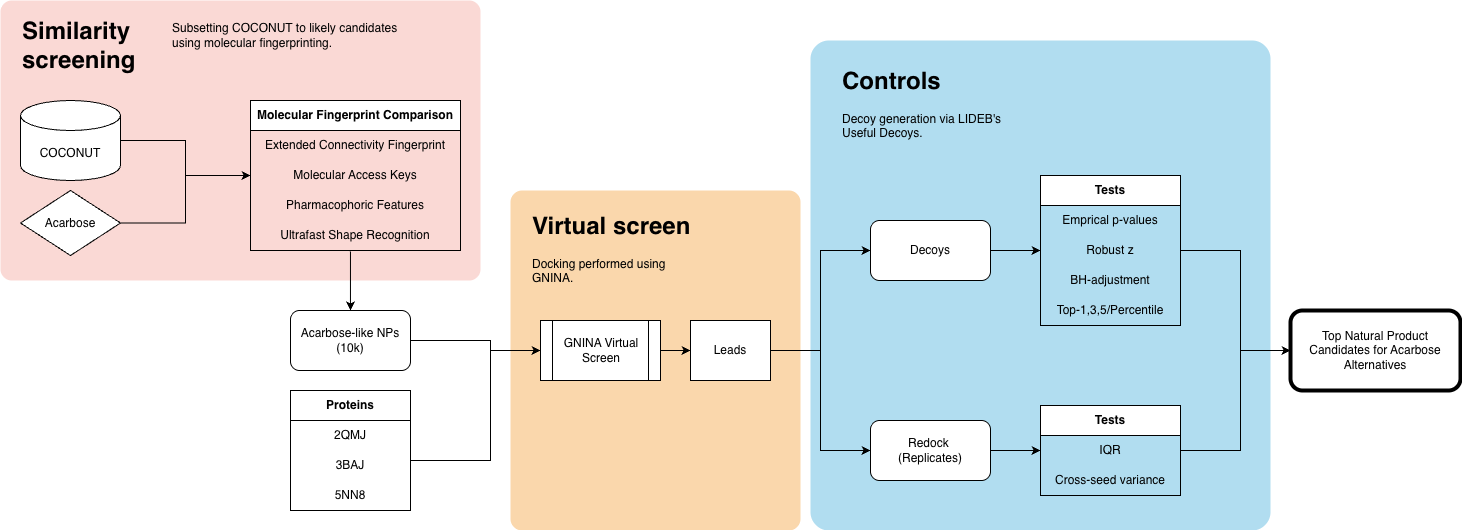

The diagram above was exported from draw.io. Its source (the exported page's mxGraphModel, read from the mxfile embedded in the PNG):
<mxGraphModel dx="1485" dy="1115" grid="1" gridSize="10" guides="1" tooltips="1" connect="1" arrows="1" fold="1" page="1" pageScale="1" pageWidth="1920" pageHeight="1200" math="0" shadow="0">
  <root>
    <mxCell id="0" />
    <mxCell id="1" parent="0" />
    <mxCell id="GBUme_Sv8yDAGbLw6f8v-63" parent="1" style="rounded=1;whiteSpace=wrap;html=1;labelBackgroundColor=#D6EDFF;fillColor=#fad9d5;strokeColor=none;arcSize=4;align=left;" value="" vertex="1">
      <mxGeometry height="280" width="480" x="230" y="335" as="geometry" />
    </mxCell>
    <mxCell id="GBUme_Sv8yDAGbLw6f8v-64" parent="1" style="text;html=1;whiteSpace=wrap;overflow=hidden;rounded=0;" value="&lt;h1 style=&quot;margin-top: 0px;&quot;&gt;&lt;span style=&quot;background-color: transparent; color: light-dark(rgb(0, 0, 0), rgb(255, 255, 255));&quot;&gt;Similarity screening&lt;/span&gt;&lt;/h1&gt;&lt;div&gt;&lt;br&gt;&lt;/div&gt;" vertex="1">
      <mxGeometry height="120" width="200" x="250" y="345" as="geometry" />
    </mxCell>
    <mxCell id="GBUme_Sv8yDAGbLw6f8v-65" parent="1" style="text;html=1;whiteSpace=wrap;strokeColor=none;fillColor=none;align=left;verticalAlign=middle;rounded=0;" value="&lt;span style=&quot;color: rgb(0, 0, 0); font-family: Helvetica; font-size: 12px; font-style: normal; font-variant-ligatures: normal; font-variant-caps: normal; font-weight: 400; letter-spacing: normal; orphans: 2; text-indent: 0px; text-transform: none; widows: 2; word-spacing: 0px; -webkit-text-stroke-width: 0px; white-space: normal; text-decoration-thickness: initial; text-decoration-style: initial; text-decoration-color: initial; float: none; display: inline !important;&quot;&gt;Subsetting COCONUT to likely candidates using molecular fingerprinting.&lt;/span&gt;" vertex="1">
      <mxGeometry height="30" width="240" x="400" y="355" as="geometry" />
    </mxCell>
    <mxCell id="GBUme_Sv8yDAGbLw6f8v-58" parent="1" style="rounded=1;whiteSpace=wrap;html=1;labelBackgroundColor=#D6EDFF;fillColor=#fad7ac;strokeColor=none;arcSize=4;align=left;" value="" vertex="1">
      <mxGeometry height="340" width="290" x="740" y="525" as="geometry" />
    </mxCell>
    <mxCell id="GBUme_Sv8yDAGbLw6f8v-59" parent="1" style="text;html=1;whiteSpace=wrap;overflow=hidden;rounded=0;" value="&lt;h1 style=&quot;margin-top: 0px;&quot;&gt;Virtual screen&lt;/h1&gt;&lt;div&gt;Docking performed using GNINA.&lt;/div&gt;" vertex="1">
      <mxGeometry height="120" width="173.33333333333334" x="759.9996296296297" y="540" as="geometry" />
    </mxCell>
    <mxCell id="GBUme_Sv8yDAGbLw6f8v-56" parent="1" style="rounded=1;whiteSpace=wrap;html=1;labelBackgroundColor=#D6EDFF;fillColor=#b1ddf0;strokeColor=none;arcSize=4;align=left;" value="" vertex="1">
      <mxGeometry height="490" width="460" x="1040" y="375" as="geometry" />
    </mxCell>
    <mxCell id="GBUme_Sv8yDAGbLw6f8v-2" parent="1" style="swimlane;fontStyle=0;childLayout=stackLayout;horizontal=1;startSize=30;horizontalStack=0;resizeParent=1;resizeParentMax=0;resizeLast=0;collapsible=1;marginBottom=0;whiteSpace=wrap;html=1;" value="&lt;b&gt;Proteins&lt;/b&gt;" vertex="1">
      <mxGeometry height="120" width="120" x="520" y="725" as="geometry" />
    </mxCell>
    <mxCell id="GBUme_Sv8yDAGbLw6f8v-3" parent="GBUme_Sv8yDAGbLw6f8v-2" style="text;strokeColor=none;fillColor=none;align=center;verticalAlign=middle;spacingLeft=4;spacingRight=4;overflow=hidden;points=[[0,0.5],[1,0.5]];portConstraint=eastwest;rotatable=0;whiteSpace=wrap;html=1;" value="2QMJ" vertex="1">
      <mxGeometry height="30" width="120" y="30" as="geometry" />
    </mxCell>
    <mxCell id="GBUme_Sv8yDAGbLw6f8v-4" parent="GBUme_Sv8yDAGbLw6f8v-2" style="text;strokeColor=none;fillColor=none;align=center;verticalAlign=middle;spacingLeft=4;spacingRight=4;overflow=hidden;points=[[0,0.5],[1,0.5]];portConstraint=eastwest;rotatable=0;whiteSpace=wrap;html=1;" value="3BAJ" vertex="1">
      <mxGeometry height="30" width="120" y="60" as="geometry" />
    </mxCell>
    <mxCell id="GBUme_Sv8yDAGbLw6f8v-5" parent="GBUme_Sv8yDAGbLw6f8v-2" style="text;strokeColor=none;fillColor=none;align=center;verticalAlign=middle;spacingLeft=4;spacingRight=4;overflow=hidden;points=[[0,0.5],[1,0.5]];portConstraint=eastwest;rotatable=0;whiteSpace=wrap;html=1;" value="5NN8" vertex="1">
      <mxGeometry height="30" width="120" y="90" as="geometry" />
    </mxCell>
    <mxCell id="GBUme_Sv8yDAGbLw6f8v-50" edge="1" parent="1" source="GBUme_Sv8yDAGbLw6f8v-6" style="edgeStyle=orthogonalEdgeStyle;rounded=0;orthogonalLoop=1;jettySize=auto;html=1;exitX=1;exitY=0.5;exitDx=0;exitDy=0;entryX=0;entryY=0.5;entryDx=0;entryDy=0;" target="GBUme_Sv8yDAGbLw6f8v-9">
      <mxGeometry relative="1" as="geometry" />
    </mxCell>
    <mxCell id="GBUme_Sv8yDAGbLw6f8v-6" parent="1" style="rhombus;whiteSpace=wrap;html=1;" value="Acarbose" vertex="1">
      <mxGeometry height="65" width="100" x="250" y="525" as="geometry" />
    </mxCell>
    <mxCell id="GBUme_Sv8yDAGbLw6f8v-7" parent="1" style="swimlane;fontStyle=0;childLayout=stackLayout;horizontal=1;startSize=30;horizontalStack=0;resizeParent=1;resizeParentMax=0;resizeLast=0;collapsible=1;marginBottom=0;whiteSpace=wrap;html=1;" value="&lt;b&gt;Molecular Fingerprint Comparison&lt;/b&gt;" vertex="1">
      <mxGeometry height="150" width="210" x="480" y="435" as="geometry" />
    </mxCell>
    <mxCell id="GBUme_Sv8yDAGbLw6f8v-8" parent="GBUme_Sv8yDAGbLw6f8v-7" style="text;strokeColor=none;fillColor=none;align=center;verticalAlign=middle;spacingLeft=4;spacingRight=4;overflow=hidden;points=[[0,0.5],[1,0.5]];portConstraint=eastwest;rotatable=0;whiteSpace=wrap;html=1;" value="Extended Connectivity Fingerprint" vertex="1">
      <mxGeometry height="30" width="210" y="30" as="geometry" />
    </mxCell>
    <mxCell id="GBUme_Sv8yDAGbLw6f8v-9" parent="GBUme_Sv8yDAGbLw6f8v-7" style="text;strokeColor=none;fillColor=none;align=center;verticalAlign=middle;spacingLeft=4;spacingRight=4;overflow=hidden;points=[[0,0.5],[1,0.5]];portConstraint=eastwest;rotatable=0;whiteSpace=wrap;html=1;" value="Molecular Access Keys" vertex="1">
      <mxGeometry height="30" width="210" y="60" as="geometry" />
    </mxCell>
    <mxCell id="GBUme_Sv8yDAGbLw6f8v-11" parent="GBUme_Sv8yDAGbLw6f8v-7" style="text;strokeColor=none;fillColor=none;align=center;verticalAlign=middle;spacingLeft=4;spacingRight=4;overflow=hidden;points=[[0,0.5],[1,0.5]];portConstraint=eastwest;rotatable=0;whiteSpace=wrap;html=1;" value="Pharmacophoric Features" vertex="1">
      <mxGeometry height="30" width="210" y="90" as="geometry" />
    </mxCell>
    <mxCell id="GBUme_Sv8yDAGbLw6f8v-10" parent="GBUme_Sv8yDAGbLw6f8v-7" style="text;strokeColor=none;fillColor=none;align=center;verticalAlign=middle;spacingLeft=4;spacingRight=4;overflow=hidden;points=[[0,0.5],[1,0.5]];portConstraint=eastwest;rotatable=0;whiteSpace=wrap;html=1;" value="Ultrafast Shape Recognition" vertex="1">
      <mxGeometry height="30" width="210" y="120" as="geometry" />
    </mxCell>
    <mxCell id="GBUme_Sv8yDAGbLw6f8v-26" edge="1" parent="1" style="edgeStyle=orthogonalEdgeStyle;rounded=0;orthogonalLoop=1;jettySize=auto;html=1;exitX=1;exitY=0.5;exitDx=0;exitDy=0;" target="GBUme_Sv8yDAGbLw6f8v-23">
      <mxGeometry relative="1" as="geometry">
        <mxPoint x="890" y="685" as="sourcePoint" />
      </mxGeometry>
    </mxCell>
    <mxCell id="GBUme_Sv8yDAGbLw6f8v-62" edge="1" parent="1" source="GBUme_Sv8yDAGbLw6f8v-18" style="edgeStyle=orthogonalEdgeStyle;rounded=0;orthogonalLoop=1;jettySize=auto;html=1;exitX=1;exitY=0.5;exitDx=0;exitDy=0;">
      <mxGeometry relative="1" as="geometry">
        <Array as="points">
          <mxPoint x="720" y="675" />
          <mxPoint x="720" y="685" />
        </Array>
        <mxPoint x="780" y="684.9999999999998" as="targetPoint" />
      </mxGeometry>
    </mxCell>
    <mxCell id="GBUme_Sv8yDAGbLw6f8v-18" parent="1" style="rounded=1;whiteSpace=wrap;html=1;" value="Acarbose-like NPs (10k)" vertex="1">
      <mxGeometry height="60" width="120" x="520" y="645" as="geometry" />
    </mxCell>
    <mxCell id="GBUme_Sv8yDAGbLw6f8v-19" edge="1" parent="1" source="GBUme_Sv8yDAGbLw6f8v-10" style="edgeStyle=orthogonalEdgeStyle;rounded=0;orthogonalLoop=1;jettySize=auto;html=1;exitX=0.476;exitY=1.033;exitDx=0;exitDy=0;exitPerimeter=0;" target="GBUme_Sv8yDAGbLw6f8v-18">
      <mxGeometry relative="1" as="geometry" />
    </mxCell>
    <mxCell id="GBUme_Sv8yDAGbLw6f8v-32" edge="1" parent="1" source="GBUme_Sv8yDAGbLw6f8v-23" style="edgeStyle=orthogonalEdgeStyle;rounded=0;orthogonalLoop=1;jettySize=auto;html=1;exitX=1;exitY=0.5;exitDx=0;exitDy=0;entryX=0;entryY=0.5;entryDx=0;entryDy=0;" target="GBUme_Sv8yDAGbLw6f8v-30">
      <mxGeometry relative="1" as="geometry" />
    </mxCell>
    <mxCell id="GBUme_Sv8yDAGbLw6f8v-33" edge="1" parent="1" source="GBUme_Sv8yDAGbLw6f8v-23" style="edgeStyle=orthogonalEdgeStyle;rounded=0;orthogonalLoop=1;jettySize=auto;html=1;exitX=1;exitY=0.5;exitDx=0;exitDy=0;entryX=0;entryY=0.5;entryDx=0;entryDy=0;" target="GBUme_Sv8yDAGbLw6f8v-31">
      <mxGeometry relative="1" as="geometry" />
    </mxCell>
    <mxCell id="GBUme_Sv8yDAGbLw6f8v-23" parent="1" style="rounded=0;whiteSpace=wrap;html=1;" value="Leads" vertex="1">
      <mxGeometry height="60" width="80" x="920" y="655" as="geometry" />
    </mxCell>
    <mxCell id="GBUme_Sv8yDAGbLw6f8v-27" parent="1" style="shape=process;whiteSpace=wrap;html=1;backgroundOutline=1;" value="GNINA Virtual Screen" vertex="1">
      <mxGeometry height="60" width="120" x="770" y="655" as="geometry" />
    </mxCell>
    <mxCell id="GBUme_Sv8yDAGbLw6f8v-48" edge="1" parent="1" source="GBUme_Sv8yDAGbLw6f8v-30" style="edgeStyle=orthogonalEdgeStyle;rounded=0;orthogonalLoop=1;jettySize=auto;html=1;exitX=1;exitY=0.5;exitDx=0;exitDy=0;entryX=0;entryY=0.5;entryDx=0;entryDy=0;" target="GBUme_Sv8yDAGbLw6f8v-36">
      <mxGeometry relative="1" as="geometry" />
    </mxCell>
    <mxCell id="GBUme_Sv8yDAGbLw6f8v-30" parent="1" style="rounded=1;whiteSpace=wrap;html=1;" value="Decoys" vertex="1">
      <mxGeometry height="60" width="120" x="1100" y="555" as="geometry" />
    </mxCell>
    <mxCell id="GBUme_Sv8yDAGbLw6f8v-49" edge="1" parent="1" source="GBUme_Sv8yDAGbLw6f8v-31" style="edgeStyle=orthogonalEdgeStyle;rounded=0;orthogonalLoop=1;jettySize=auto;html=1;exitX=1;exitY=0.5;exitDx=0;exitDy=0;entryX=0;entryY=0.5;entryDx=0;entryDy=0;" target="GBUme_Sv8yDAGbLw6f8v-44">
      <mxGeometry relative="1" as="geometry" />
    </mxCell>
    <mxCell id="GBUme_Sv8yDAGbLw6f8v-31" parent="1" style="rounded=1;whiteSpace=wrap;html=1;" value="Redock&amp;nbsp;&lt;div&gt;(Replicates)&lt;/div&gt;" vertex="1">
      <mxGeometry height="60" width="120" x="1100" y="755" as="geometry" />
    </mxCell>
    <mxCell id="GBUme_Sv8yDAGbLw6f8v-34" parent="1" style="swimlane;fontStyle=0;childLayout=stackLayout;horizontal=1;startSize=30;horizontalStack=0;resizeParent=1;resizeParentMax=0;resizeLast=0;collapsible=1;marginBottom=0;whiteSpace=wrap;html=1;labelBackgroundColor=default;" value="&lt;b&gt;Tests&lt;/b&gt;" vertex="1">
      <mxGeometry height="150" width="140" x="1270" y="510" as="geometry" />
    </mxCell>
    <mxCell id="GBUme_Sv8yDAGbLw6f8v-35" parent="GBUme_Sv8yDAGbLw6f8v-34" style="text;align=center;verticalAlign=middle;spacingLeft=4;spacingRight=4;overflow=hidden;points=[[0,0.5],[1,0.5]];portConstraint=eastwest;rotatable=0;whiteSpace=wrap;html=1;fillColor=none;" value="Emprical p-values" vertex="1">
      <mxGeometry height="30" width="140" y="30" as="geometry" />
    </mxCell>
    <mxCell id="GBUme_Sv8yDAGbLw6f8v-36" parent="GBUme_Sv8yDAGbLw6f8v-34" style="text;align=center;verticalAlign=middle;spacingLeft=4;spacingRight=4;overflow=hidden;points=[[0,0.5],[1,0.5]];portConstraint=eastwest;rotatable=0;whiteSpace=wrap;html=1;fillColor=none;" value="Robust z" vertex="1">
      <mxGeometry height="30" width="140" y="60" as="geometry" />
    </mxCell>
    <mxCell id="GBUme_Sv8yDAGbLw6f8v-37" parent="GBUme_Sv8yDAGbLw6f8v-34" style="text;strokeColor=none;fillColor=none;align=center;verticalAlign=middle;spacingLeft=4;spacingRight=4;overflow=hidden;points=[[0,0.5],[1,0.5]];portConstraint=eastwest;rotatable=0;whiteSpace=wrap;html=1;" value="BH-adjustment" vertex="1">
      <mxGeometry height="30" width="140" y="90" as="geometry" />
    </mxCell>
    <mxCell id="GBUme_Sv8yDAGbLw6f8v-42" parent="GBUme_Sv8yDAGbLw6f8v-34" style="text;align=center;verticalAlign=middle;spacingLeft=4;spacingRight=4;overflow=hidden;points=[[0,0.5],[1,0.5]];portConstraint=eastwest;rotatable=0;whiteSpace=wrap;html=1;fillColor=none;" value="Top-1,3,5/Percentile" vertex="1">
      <mxGeometry height="30" width="140" y="120" as="geometry" />
    </mxCell>
    <mxCell id="GBUme_Sv8yDAGbLw6f8v-43" parent="1" style="swimlane;fontStyle=0;childLayout=stackLayout;horizontal=1;startSize=30;horizontalStack=0;resizeParent=1;resizeParentMax=0;resizeLast=0;collapsible=1;marginBottom=0;whiteSpace=wrap;html=1;" value="&lt;b&gt;Tests&lt;/b&gt;" vertex="1">
      <mxGeometry height="90" width="140" x="1270" y="740" as="geometry" />
    </mxCell>
    <mxCell id="GBUme_Sv8yDAGbLw6f8v-55" edge="1" parent="GBUme_Sv8yDAGbLw6f8v-43" source="GBUme_Sv8yDAGbLw6f8v-44" style="edgeStyle=orthogonalEdgeStyle;rounded=0;orthogonalLoop=1;jettySize=auto;html=1;exitX=1;exitY=0.5;exitDx=0;exitDy=0;">
      <mxGeometry relative="1" as="geometry">
        <Array as="points">
          <mxPoint x="200" y="45" />
          <mxPoint x="200" y="-55" />
        </Array>
        <mxPoint x="249.99999999999955" y="-55.00000000000023" as="targetPoint" />
      </mxGeometry>
    </mxCell>
    <mxCell id="GBUme_Sv8yDAGbLw6f8v-44" parent="GBUme_Sv8yDAGbLw6f8v-43" style="text;strokeColor=none;fillColor=none;align=center;verticalAlign=middle;spacingLeft=4;spacingRight=4;overflow=hidden;points=[[0,0.5],[1,0.5]];portConstraint=eastwest;rotatable=0;whiteSpace=wrap;html=1;" value="IQR" vertex="1">
      <mxGeometry height="30" width="140" y="30" as="geometry" />
    </mxCell>
    <mxCell id="GBUme_Sv8yDAGbLw6f8v-45" parent="GBUme_Sv8yDAGbLw6f8v-43" style="text;strokeColor=none;fillColor=none;align=center;verticalAlign=middle;spacingLeft=4;spacingRight=4;overflow=hidden;points=[[0,0.5],[1,0.5]];portConstraint=eastwest;rotatable=0;whiteSpace=wrap;html=1;" value="Cross-seed variance" vertex="1">
      <mxGeometry height="30" width="140" y="60" as="geometry" />
    </mxCell>
    <mxCell id="GBUme_Sv8yDAGbLw6f8v-52" edge="1" parent="1" source="GBUme_Sv8yDAGbLw6f8v-51" style="edgeStyle=orthogonalEdgeStyle;rounded=0;orthogonalLoop=1;jettySize=auto;html=1;entryX=0;entryY=0.5;entryDx=0;entryDy=0;" target="GBUme_Sv8yDAGbLw6f8v-9">
      <mxGeometry relative="1" as="geometry" />
    </mxCell>
    <mxCell id="GBUme_Sv8yDAGbLw6f8v-51" parent="1" style="shape=cylinder3;whiteSpace=wrap;html=1;boundedLbl=1;backgroundOutline=1;size=15;" value="COCONUT" vertex="1">
      <mxGeometry height="80" width="100" x="250" y="435" as="geometry" />
    </mxCell>
    <mxCell id="GBUme_Sv8yDAGbLw6f8v-53" parent="1" style="rounded=1;whiteSpace=wrap;html=1;strokeWidth=4;" value="Top Natural Product Candidates for Acarbose Alternatives" vertex="1">
      <mxGeometry height="80" width="170" x="1520" y="645" as="geometry" />
    </mxCell>
    <mxCell id="GBUme_Sv8yDAGbLw6f8v-54" edge="1" parent="1" source="GBUme_Sv8yDAGbLw6f8v-36" style="edgeStyle=orthogonalEdgeStyle;rounded=0;orthogonalLoop=1;jettySize=auto;html=1;exitX=1;exitY=0.5;exitDx=0;exitDy=0;entryX=0;entryY=0.5;entryDx=0;entryDy=0;" target="GBUme_Sv8yDAGbLw6f8v-53">
      <mxGeometry relative="1" as="geometry">
        <Array as="points">
          <mxPoint x="1470" y="585" />
          <mxPoint x="1470" y="685" />
        </Array>
      </mxGeometry>
    </mxCell>
    <mxCell id="GBUme_Sv8yDAGbLw6f8v-57" parent="1" style="text;html=1;whiteSpace=wrap;overflow=hidden;rounded=0;" value="&lt;h1 style=&quot;margin-top: 0px;&quot;&gt;Controls&lt;/h1&gt;&lt;p&gt;Decoy generation via LIDEB's Useful Decoys.&lt;/p&gt;" vertex="1">
      <mxGeometry height="120" width="180" x="1070" y="395" as="geometry" />
    </mxCell>
    <mxCell id="GBUme_Sv8yDAGbLw6f8v-61" edge="1" parent="1" source="GBUme_Sv8yDAGbLw6f8v-4" style="edgeStyle=orthogonalEdgeStyle;rounded=0;orthogonalLoop=1;jettySize=auto;html=1;exitX=1;exitY=0.5;exitDx=0;exitDy=0;entryX=0;entryY=0.5;entryDx=0;entryDy=0;" target="GBUme_Sv8yDAGbLw6f8v-27">
      <mxGeometry relative="1" as="geometry">
        <Array as="points">
          <mxPoint x="640" y="795" />
          <mxPoint x="720" y="795" />
          <mxPoint x="720" y="685" />
        </Array>
      </mxGeometry>
    </mxCell>
  </root>
</mxGraphModel>